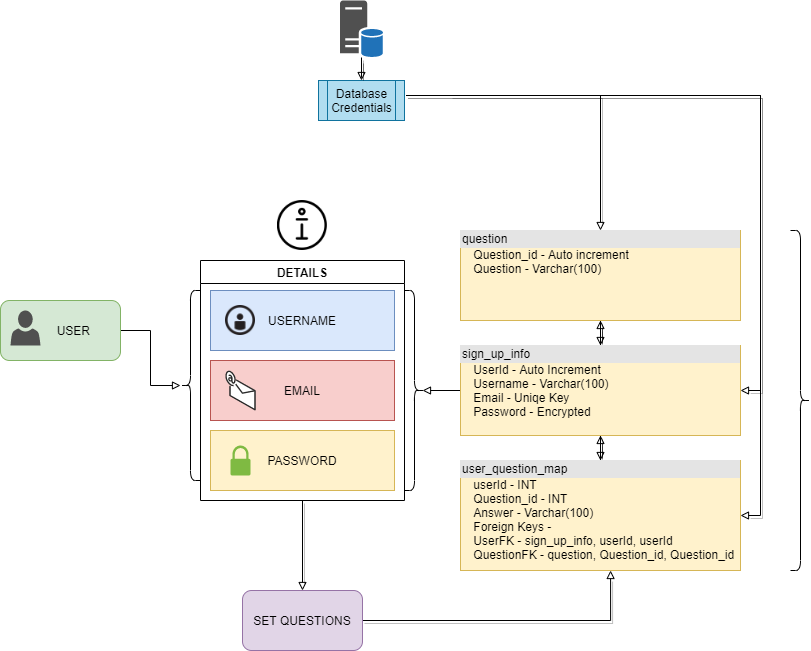

The diagram above was exported from draw.io. Its source (the exported page's mxGraphModel, read from the mxfile embedded in the PNG):
<mxGraphModel dx="1038" dy="579" grid="1" gridSize="10" guides="1" tooltips="1" connect="1" arrows="1" fold="1" page="1" pageScale="1" pageWidth="827" pageHeight="1169" background="none" math="0" shadow="0">
  <root>
    <mxCell id="WIyWlLk6GJQsqaUBKTNV-0" />
    <mxCell id="WIyWlLk6GJQsqaUBKTNV-1" parent="WIyWlLk6GJQsqaUBKTNV-0" />
    <mxCell id="iZKOMpXYkTrOiwlHoKP5-16" style="edgeStyle=orthogonalEdgeStyle;rounded=0;orthogonalLoop=1;jettySize=auto;html=1;endArrow=block;endFill=0;" edge="1" parent="WIyWlLk6GJQsqaUBKTNV-1" source="iZKOMpXYkTrOiwlHoKP5-1" target="iZKOMpXYkTrOiwlHoKP5-13">
      <mxGeometry relative="1" as="geometry" />
    </mxCell>
    <mxCell id="iZKOMpXYkTrOiwlHoKP5-1" value="&lt;span style=&quot;white-space: pre&quot;&gt;&#09;&lt;/span&gt;USER" style="rounded=1;whiteSpace=wrap;html=1;fillColor=#d5e8d4;strokeColor=#82b366;" vertex="1" parent="WIyWlLk6GJQsqaUBKTNV-1">
      <mxGeometry x="140" y="430" width="120" height="60" as="geometry" />
    </mxCell>
    <mxCell id="iZKOMpXYkTrOiwlHoKP5-490" style="edgeStyle=orthogonalEdgeStyle;rounded=0;orthogonalLoop=1;jettySize=auto;html=1;shadow=1;endArrow=block;endFill=0;" edge="1" parent="WIyWlLk6GJQsqaUBKTNV-1" source="iZKOMpXYkTrOiwlHoKP5-4" target="iZKOMpXYkTrOiwlHoKP5-491">
      <mxGeometry relative="1" as="geometry">
        <mxPoint x="442" y="750" as="targetPoint" />
      </mxGeometry>
    </mxCell>
    <mxCell id="iZKOMpXYkTrOiwlHoKP5-4" value="DETAILS" style="swimlane;" vertex="1" parent="WIyWlLk6GJQsqaUBKTNV-1">
      <mxGeometry x="340" y="390" width="204" height="240" as="geometry">
        <mxRectangle x="294" y="150" width="130" height="23" as="alternateBounds" />
      </mxGeometry>
    </mxCell>
    <mxCell id="iZKOMpXYkTrOiwlHoKP5-5" value="USERNAME" style="whiteSpace=wrap;html=1;fillColor=#dae8fc;strokeColor=#6c8ebf;" vertex="1" parent="iZKOMpXYkTrOiwlHoKP5-4">
      <mxGeometry x="10" y="30" width="184" height="60" as="geometry" />
    </mxCell>
    <mxCell id="iZKOMpXYkTrOiwlHoKP5-6" value="EMAIL" style="whiteSpace=wrap;html=1;fillColor=#f8cecc;strokeColor=#b85450;" vertex="1" parent="iZKOMpXYkTrOiwlHoKP5-4">
      <mxGeometry x="10" y="100" width="184" height="60" as="geometry" />
    </mxCell>
    <mxCell id="iZKOMpXYkTrOiwlHoKP5-7" value="PASSWORD" style="whiteSpace=wrap;html=1;fillColor=#fff2cc;strokeColor=#d6b656;" vertex="1" parent="iZKOMpXYkTrOiwlHoKP5-4">
      <mxGeometry x="10" y="170" width="184" height="60" as="geometry" />
    </mxCell>
    <mxCell id="iZKOMpXYkTrOiwlHoKP5-505" value="" style="pointerEvents=1;shadow=0;dashed=0;html=1;strokeColor=none;labelPosition=center;verticalLabelPosition=bottom;verticalAlign=top;outlineConnect=0;align=center;shape=mxgraph.office.security.lock_protected;fillColor=#7FBA42;" vertex="1" parent="iZKOMpXYkTrOiwlHoKP5-4">
      <mxGeometry x="30" y="185" width="20" height="30" as="geometry" />
    </mxCell>
    <mxCell id="iZKOMpXYkTrOiwlHoKP5-507" value="" style="verticalLabelPosition=bottom;html=1;verticalAlign=top;strokeWidth=1;align=center;outlineConnect=0;dashed=0;outlineConnect=0;shape=mxgraph.aws3d.email;aspect=fixed;strokeColor=#292929;" vertex="1" parent="iZKOMpXYkTrOiwlHoKP5-4">
      <mxGeometry x="25.48" y="110.75" width="29.04" height="38.5" as="geometry" />
    </mxCell>
    <mxCell id="iZKOMpXYkTrOiwlHoKP5-508" value="" style="shape=image;html=1;verticalAlign=top;verticalLabelPosition=bottom;labelBackgroundColor=#ffffff;imageAspect=0;aspect=fixed;image=https://cdn4.iconfinder.com/data/icons/e-commerce-icon-set/48/Username-128.png" vertex="1" parent="iZKOMpXYkTrOiwlHoKP5-4">
      <mxGeometry x="25" y="45" width="30" height="30" as="geometry" />
    </mxCell>
    <mxCell id="iZKOMpXYkTrOiwlHoKP5-13" value="" style="shape=curlyBracket;whiteSpace=wrap;html=1;rounded=1;size=0.5;" vertex="1" parent="WIyWlLk6GJQsqaUBKTNV-1">
      <mxGeometry x="320" y="420" width="20" height="190" as="geometry" />
    </mxCell>
    <mxCell id="iZKOMpXYkTrOiwlHoKP5-14" value="" style="shape=curlyBracket;whiteSpace=wrap;html=1;rounded=1;flipH=1;" vertex="1" parent="WIyWlLk6GJQsqaUBKTNV-1">
      <mxGeometry x="544" y="420" width="20" height="200" as="geometry" />
    </mxCell>
    <mxCell id="iZKOMpXYkTrOiwlHoKP5-31" style="edgeStyle=orthogonalEdgeStyle;rounded=0;orthogonalLoop=1;jettySize=auto;html=1;entryX=0.1;entryY=0.5;entryDx=0;entryDy=0;entryPerimeter=0;endArrow=block;endFill=0;" edge="1" parent="WIyWlLk6GJQsqaUBKTNV-1" source="iZKOMpXYkTrOiwlHoKP5-19" target="iZKOMpXYkTrOiwlHoKP5-14">
      <mxGeometry relative="1" as="geometry" />
    </mxCell>
    <mxCell id="iZKOMpXYkTrOiwlHoKP5-38" style="edgeStyle=orthogonalEdgeStyle;rounded=0;orthogonalLoop=1;jettySize=auto;html=1;entryX=0.5;entryY=1;entryDx=0;entryDy=0;shadow=1;endArrow=block;endFill=0;" edge="1" parent="WIyWlLk6GJQsqaUBKTNV-1" source="iZKOMpXYkTrOiwlHoKP5-19" target="iZKOMpXYkTrOiwlHoKP5-21">
      <mxGeometry relative="1" as="geometry" />
    </mxCell>
    <mxCell id="iZKOMpXYkTrOiwlHoKP5-41" style="edgeStyle=orthogonalEdgeStyle;rounded=0;orthogonalLoop=1;jettySize=auto;html=1;entryX=0.5;entryY=0;entryDx=0;entryDy=0;shadow=1;endArrow=block;endFill=0;" edge="1" parent="WIyWlLk6GJQsqaUBKTNV-1" source="iZKOMpXYkTrOiwlHoKP5-19" target="iZKOMpXYkTrOiwlHoKP5-24">
      <mxGeometry relative="1" as="geometry" />
    </mxCell>
    <mxCell id="iZKOMpXYkTrOiwlHoKP5-19" value="&lt;div style=&quot;box-sizing: border-box ; width: 100% ; background: #e4e4e4 ; padding: 2px&quot;&gt;sign_up_info&lt;/div&gt;&amp;nbsp; &amp;nbsp; UserId - Auto Increment&amp;nbsp;&lt;br&gt;&amp;nbsp; &amp;nbsp; Username - Varchar(100)&lt;br&gt;&amp;nbsp; &amp;nbsp; Email - Uniqe Key&lt;br&gt;&amp;nbsp; &amp;nbsp; Password - Encrypted" style="verticalAlign=top;align=left;overflow=fill;html=1;fillColor=#fff2cc;strokeColor=#d6b656;" vertex="1" parent="WIyWlLk6GJQsqaUBKTNV-1">
      <mxGeometry x="600" y="475" width="280" height="90" as="geometry" />
    </mxCell>
    <mxCell id="iZKOMpXYkTrOiwlHoKP5-39" value="" style="edgeStyle=orthogonalEdgeStyle;rounded=0;orthogonalLoop=1;jettySize=auto;html=1;shadow=1;endArrow=block;endFill=0;" edge="1" parent="WIyWlLk6GJQsqaUBKTNV-1" source="iZKOMpXYkTrOiwlHoKP5-21" target="iZKOMpXYkTrOiwlHoKP5-19">
      <mxGeometry relative="1" as="geometry" />
    </mxCell>
    <mxCell id="iZKOMpXYkTrOiwlHoKP5-21" value="&lt;div style=&quot;box-sizing: border-box ; width: 100% ; background: #e4e4e4 ; padding: 2px&quot;&gt;question&lt;/div&gt;&amp;nbsp; &amp;nbsp; Question_id - Auto increment&lt;br&gt;&amp;nbsp; &amp;nbsp; Question - Varchar(100)&lt;br&gt;&amp;nbsp;&amp;nbsp;" style="verticalAlign=top;align=left;overflow=fill;html=1;fillColor=#fff2cc;strokeColor=#d6b656;" vertex="1" parent="WIyWlLk6GJQsqaUBKTNV-1">
      <mxGeometry x="600" y="360" width="280" height="90" as="geometry" />
    </mxCell>
    <mxCell id="iZKOMpXYkTrOiwlHoKP5-43" value="" style="edgeStyle=orthogonalEdgeStyle;rounded=0;orthogonalLoop=1;jettySize=auto;html=1;shadow=1;endArrow=block;endFill=0;" edge="1" parent="WIyWlLk6GJQsqaUBKTNV-1" source="iZKOMpXYkTrOiwlHoKP5-24" target="iZKOMpXYkTrOiwlHoKP5-19">
      <mxGeometry relative="1" as="geometry" />
    </mxCell>
    <mxCell id="iZKOMpXYkTrOiwlHoKP5-24" value="&lt;div style=&quot;box-sizing: border-box ; width: 100% ; background: #e4e4e4 ; padding: 2px&quot;&gt;user_question_map&lt;/div&gt;&amp;nbsp; &amp;nbsp; userId - INT&lt;br&gt;&amp;nbsp; &amp;nbsp; Question_id - INT&lt;br&gt;&amp;nbsp; &amp;nbsp; Answer - Varchar(100)&lt;br&gt;&amp;nbsp; &amp;nbsp; Foreign Keys -&amp;nbsp;&lt;br&gt;&amp;nbsp; &amp;nbsp; UserFK - sign_up_info, userId, userId&lt;br&gt;&amp;nbsp; &amp;nbsp; QuestionFK - question, Question_id, Question_id" style="verticalAlign=top;align=left;overflow=fill;html=1;fillColor=#fff2cc;strokeColor=#d6b656;" vertex="1" parent="WIyWlLk6GJQsqaUBKTNV-1">
      <mxGeometry x="600" y="590" width="280" height="110" as="geometry" />
    </mxCell>
    <mxCell id="iZKOMpXYkTrOiwlHoKP5-486" style="edgeStyle=orthogonalEdgeStyle;rounded=0;orthogonalLoop=1;jettySize=auto;html=1;entryX=0.5;entryY=0;entryDx=0;entryDy=0;shadow=1;endArrow=block;endFill=0;" edge="1" parent="WIyWlLk6GJQsqaUBKTNV-1" target="iZKOMpXYkTrOiwlHoKP5-21">
      <mxGeometry relative="1" as="geometry">
        <mxPoint x="545.5" y="225" as="sourcePoint" />
      </mxGeometry>
    </mxCell>
    <mxCell id="iZKOMpXYkTrOiwlHoKP5-487" style="edgeStyle=orthogonalEdgeStyle;rounded=0;orthogonalLoop=1;jettySize=auto;html=1;entryX=1;entryY=0.5;entryDx=0;entryDy=0;shadow=1;endArrow=block;endFill=0;" edge="1" parent="WIyWlLk6GJQsqaUBKTNV-1" target="iZKOMpXYkTrOiwlHoKP5-19">
      <mxGeometry relative="1" as="geometry">
        <mxPoint x="545.5" y="225" as="sourcePoint" />
      </mxGeometry>
    </mxCell>
    <mxCell id="iZKOMpXYkTrOiwlHoKP5-488" style="edgeStyle=orthogonalEdgeStyle;rounded=0;orthogonalLoop=1;jettySize=auto;html=1;entryX=1;entryY=0.5;entryDx=0;entryDy=0;shadow=1;endArrow=block;endFill=0;" edge="1" parent="WIyWlLk6GJQsqaUBKTNV-1" target="iZKOMpXYkTrOiwlHoKP5-24">
      <mxGeometry relative="1" as="geometry">
        <mxPoint x="590" y="225" as="sourcePoint" />
      </mxGeometry>
    </mxCell>
    <mxCell id="iZKOMpXYkTrOiwlHoKP5-489" value="" style="shape=curlyBracket;whiteSpace=wrap;html=1;rounded=1;flipH=1;" vertex="1" parent="WIyWlLk6GJQsqaUBKTNV-1">
      <mxGeometry x="930" y="360" width="20" height="340" as="geometry" />
    </mxCell>
    <mxCell id="iZKOMpXYkTrOiwlHoKP5-492" style="edgeStyle=orthogonalEdgeStyle;rounded=0;orthogonalLoop=1;jettySize=auto;html=1;entryX=0.536;entryY=1;entryDx=0;entryDy=0;entryPerimeter=0;shadow=1;endArrow=block;endFill=0;" edge="1" parent="WIyWlLk6GJQsqaUBKTNV-1" source="iZKOMpXYkTrOiwlHoKP5-491" target="iZKOMpXYkTrOiwlHoKP5-24">
      <mxGeometry relative="1" as="geometry" />
    </mxCell>
    <mxCell id="iZKOMpXYkTrOiwlHoKP5-491" value="SET QUESTIONS" style="rounded=1;whiteSpace=wrap;html=1;fillColor=#e1d5e7;strokeColor=#9673a6;" vertex="1" parent="WIyWlLk6GJQsqaUBKTNV-1">
      <mxGeometry x="382" y="720" width="120" height="60" as="geometry" />
    </mxCell>
    <mxCell id="iZKOMpXYkTrOiwlHoKP5-495" value="&lt;span&gt;Database Credentials&lt;/span&gt;" style="shape=process;whiteSpace=wrap;html=1;backgroundOutline=1;fillColor=#b1ddf0;strokeColor=#10739e;" vertex="1" parent="WIyWlLk6GJQsqaUBKTNV-1">
      <mxGeometry x="458" y="210" width="86" height="40" as="geometry" />
    </mxCell>
    <mxCell id="iZKOMpXYkTrOiwlHoKP5-501" style="edgeStyle=orthogonalEdgeStyle;rounded=0;orthogonalLoop=1;jettySize=auto;html=1;entryX=0.5;entryY=0;entryDx=0;entryDy=0;shadow=1;endArrow=block;endFill=0;" edge="1" parent="WIyWlLk6GJQsqaUBKTNV-1" source="iZKOMpXYkTrOiwlHoKP5-500" target="iZKOMpXYkTrOiwlHoKP5-495">
      <mxGeometry relative="1" as="geometry" />
    </mxCell>
    <mxCell id="iZKOMpXYkTrOiwlHoKP5-500" value="" style="shadow=0;dashed=0;html=1;strokeColor=none;fillColor=#505050;labelPosition=center;verticalLabelPosition=bottom;verticalAlign=top;outlineConnect=0;align=center;shape=mxgraph.office.databases.database_server_blue;" vertex="1" parent="WIyWlLk6GJQsqaUBKTNV-1">
      <mxGeometry x="479.5" y="130" width="43" height="57" as="geometry" />
    </mxCell>
    <mxCell id="iZKOMpXYkTrOiwlHoKP5-502" value="" style="shape=image;html=1;verticalAlign=top;verticalLabelPosition=bottom;labelBackgroundColor=#ffffff;imageAspect=0;aspect=fixed;image=https://cdn0.iconfinder.com/data/icons/audio-controls-ui-icons/40/inform-128.png" vertex="1" parent="WIyWlLk6GJQsqaUBKTNV-1">
      <mxGeometry x="417" y="330" width="50" height="50" as="geometry" />
    </mxCell>
    <mxCell id="iZKOMpXYkTrOiwlHoKP5-506" value="" style="pointerEvents=1;shadow=0;dashed=0;html=1;strokeColor=none;fillColor=#505050;labelPosition=center;verticalLabelPosition=bottom;verticalAlign=top;outlineConnect=0;align=center;shape=mxgraph.office.users.user;" vertex="1" parent="WIyWlLk6GJQsqaUBKTNV-1">
      <mxGeometry x="150" y="440" width="30" height="35" as="geometry" />
    </mxCell>
  </root>
</mxGraphModel>